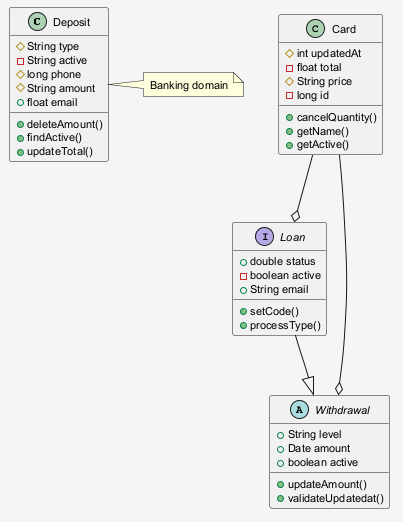

The diagram above was rendered by PlantUML. Its source (embedded in the PNG):
@startuml
skinparam shadowing false
skinparam backgroundColor #F5F5F5
skinparam defaultFontSize 11
class Deposit {
  #String type
  -String active
  #long phone
  #String amount
  +float email
  +deleteAmount()
  +findActive()
  +updateTotal()
}
interface Loan {
  +double status
  -boolean active
  +String email
  +setCode()
  +processType()
}
abstract class Withdrawal {
  +String level
  +Date amount
  +boolean active
  +updateAmount()
  +validateUpdatedat()
}
class Card {
  #int updatedAt
  -float total
  #String price
  -long id
  +cancelQuantity()
  +getName()
  +getActive()
}
Card --o Loan
Card --o Withdrawal
Loan --|> Withdrawal
note right of Deposit : Banking domain
@enduml